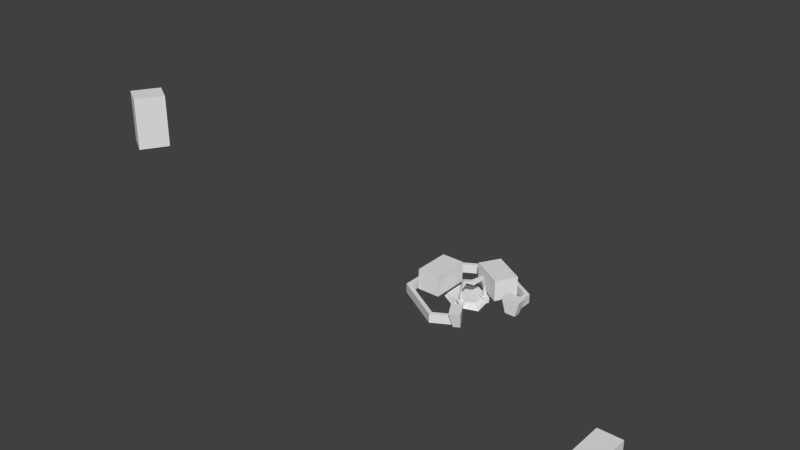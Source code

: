 # Source: AdventureObjects.blend  (saved by Blender 2.56.0; exported with 4.5.12 LTS)
import bpy
from mathutils import Matrix  # noqa: F401  (used for matrix-valued properties, if any)

bpy.ops.wm.read_factory_settings(use_empty=True)
scene = bpy.context.scene
scene.name = 'Scene'

# ---- collections
col_collection_8 = bpy.data.collections.new('Collection 8'); scene.collection.children.link(col_collection_8)

# ---- world
world_world = bpy.data.worlds.new('World'); scene.world = world_world
world_world.color = (0.05088, 0.05088, 0.05088)
world_world.use_sun_shadow = False
world_world.sun_shadow_jitter_overblur = 0.0
world_world.cycles.sampling_method = 'MANUAL'
world_world.cycles.sample_map_resolution = 256

# ---- meshes
me_cube = bpy.data.meshes.new('Cube')
me_cube.from_pydata([(1.0, 1.0, -1.0), (1.0, -1.0, -1.0), (-1.0, -1.0, -1.0), (-1.0, 1.0, -1.0), (1.0, 1.0, 1.281), (1.0, -1.0, 1.281), (-1.0, -1.0, 1.281), (-1.0, 1.0, 1.281)], [], [(0, 1, 2, 3), (4, 7, 6, 5), (0, 4, 5, 1), (1, 5, 6, 2), (2, 6, 7, 3), (4, 0, 3, 7)])
me_cube.use_remesh_preserve_volume = False
me_cube.use_remesh_preserve_attributes = False
me_cube.use_mirror_vertex_groups = False
me_cube.update()
me_hexcell = bpy.data.meshes.new('HexCell')
me_hexcell.from_pydata([(0.0, 1.0, 0.0), (0.0, 1.0, 0.1587), (-0.866, 0.5, 0.0), (-0.866, 0.5, 0.1587), (-0.866, -0.5, 0.0), (-0.866, -0.5, 0.1587), (8.742e-08, -1.0, 0.0), (8.742e-08, -1.0, 0.1587), (0.866, 0.5, 0.0), (0.866, 0.5, 0.1587), (0.8016, 0.4628, 0.1591), (-0.8016, 0.4628, 0.1591), (-0.8016, -0.4628, 0.1591), (1.825e-09, 0.9256, 0.1591), (8.275e-08, -0.9256, 0.1591), (-0.8016, 0.4628, 1.087e-06), (1.825e-09, 0.9256, 1.087e-06), (-0.8016, -0.4628, 1.087e-06), (8.275e-08, -0.9256, 1.087e-06), (0.8016, 0.4628, 1.087e-06), (0.3692, -0.6375, 8.73e-05), (0.4634, -0.8016, 8.73e-05), (0.3648, -0.8608, 8.73e-05), (0.2706, -0.6967, 8.73e-05), (0.3394, -0.5772, 0.2668), (0.5036, -0.8633, 0.2668), (0.3419, -0.9568, 0.2668), (0.1777, -0.6707, 0.2668), (0.07171, 0.812, 0.03084), (0.6351, 0.4876, 0.03084), (0.4341, 0.1385, 0.03084), (-0.1293, 0.4629, 0.03084), (0.07171, 0.812, 0.3997), (0.6351, 0.4876, 0.3997), (0.4341, 0.1385, 0.3997), (-0.1293, 0.4629, 0.3997), (-0.7475, 0.3214, 0.3997), (-0.7487, -0.3287, 0.3997), (-0.3459, -0.3294, 0.3997), (-0.3447, 0.3207, 0.3997), (-0.7475, 0.3214, 0.03084), (-0.7487, -0.3287, 0.03084), (-0.3459, -0.3294, 0.03084), (-0.3447, 0.3207, 0.03084), (0.003199, 0.3586, -3.266e-05), (0.3222, 0.1745, -3.266e-05), (0.3939, -0.2354, -3.266e-05), (0.003199, -0.3781, -3.266e-05), (-0.3158, -0.1939, -3.266e-05), (-0.3158, 0.1745, -3.266e-05), (0.003199, 0.2954, 0.07469), (0.2674, 0.1428, 0.07469), (0.2674, -0.1623, 0.07469), (0.003199, -0.3148, 0.07469), (-0.261, -0.1623, 0.07469), (-0.261, 0.1428, 0.07469), (0.003199, -0.009706, -3.266e-05), (0.003199, -0.009706, 0.07469), (0.4003, -0.6945, 0.1591), (0.4003, -0.6945, 1.087e-06), (0.4324, -0.7503, 0.1587), (0.4324, -0.7503, 0.0), (0.866, 0.0, 0.0), (0.866, 0.0, 0.1587), (0.8016, 0.0, 0.1591), (0.8016, 0.0, 1.087e-06), (0.9972, 0.1812, 0.2668), (0.6674, 0.1807, 0.2668), (0.6683, -0.006056, 0.2668), (0.9981, -0.005565, 0.2668), (0.9285, 0.1134, 8.729e-05), (0.7393, 0.1132, 8.729e-05), (0.7417, -0.001816, 8.729e-05), (0.9309, -0.001534, 8.729e-05), (0.06228, -0.2121, 0.1152), (0.1647, -0.2712, 0.1152), (0.1056, -0.3737, 0.1152), (0.003135, -0.3145, 0.1152), (0.06228, -0.2121, 0.0002432), (0.1647, -0.2712, 0.0002432), (0.1056, -0.3737, 0.0002432), (0.003135, -0.3145, 0.0002432), (0.09662, -0.3402, 0.1152), (0.03658, -0.3056, 0.1152), (0.07124, -0.2455, 0.1152), (0.1313, -0.2802, 0.1152), (0.0865, -0.3025, 0.3022), (0.09354, -0.2903, 0.3022), (0.08135, -0.2833, 0.3022), (0.07432, -0.2954, 0.3022), (0.1276, -0.2865, 0.4756), (0.0676, -0.2518, 0.4756), (0.0922, -0.2092, 0.4267), (0.1522, -0.2439, 0.4267), (0.1562, -0.09832, 0.4334), (0.1562, -0.09832, 0.3641), (0.2163, -0.133, 0.4334), (0.2163, -0.133, 0.3641), (0.2803, -0.02209, 0.4267), (0.2203, 0.01258, 0.4267), (0.2449, 0.05519, 0.4756), (0.3049, 0.02053, 0.4756), (0.286, 0.07117, 0.3022), (0.279, 0.05899, 0.3022), (0.2911, 0.05196, 0.3022), (0.2982, 0.06414, 0.3022), (0.3012, 0.01421, 0.1152), (0.2412, 0.04888, 0.1152), (0.2759, 0.1089, 0.1152), (0.3359, 0.07425, 0.1152), (0.2669, 0.1424, 0.0002432), (0.3694, 0.08321, 0.0002432), (0.3102, -0.01923, 0.0002432), (0.2078, 0.03992, 0.0002432), (0.2669, 0.1424, 0.1152), (0.3694, 0.08321, 0.1152), (0.3102, -0.01923, 0.1152), (0.2078, 0.03992, 0.1152), (4.038, -2.105, -0.0001356), (4.038, -2.753, -0.0001356), (3.636, -2.753, -0.0001356), (3.636, -2.105, -0.0001356), (4.038, -2.105, 0.4019), (4.038, -2.753, 0.4019), (3.636, -2.753, 0.4019), (3.636, -2.105, 0.4019)], [], [(1, 0, 2, 3), (4, 5, 3, 2), (6, 7, 5, 4), (0, 1, 9, 8), (5, 12, 11, 3), (1, 13, 10, 9), (7, 14, 12, 5), (3, 11, 13, 1), (11, 15, 16, 13), (14, 18, 17, 12), (13, 16, 19, 10), (12, 17, 15, 11), (22, 23, 20, 21), (24, 27, 26, 25), (20, 24, 25, 21), (21, 25, 26, 22), (22, 26, 27, 23), (23, 27, 24, 20), (30, 31, 28, 29), (32, 35, 34, 33), (28, 32, 33, 29), (29, 33, 34, 30), (30, 34, 35, 31), (31, 35, 32, 28), (40, 36, 39, 43), (41, 37, 36, 40), (42, 38, 37, 41), (43, 39, 38, 42), (39, 36, 37, 38), (41, 40, 43, 42), (56, 44, 45), (57, 51, 50), (56, 45, 46), (57, 52, 51), (56, 46, 47), (57, 53, 52), (56, 47, 48), (57, 54, 53), (56, 48, 49), (57, 55, 54), (56, 49, 44), (57, 50, 55), (44, 50, 51, 45), (47, 53, 54, 48), (48, 54, 55, 49), (49, 55, 50, 44), (59, 18, 14, 58), (7, 60, 58, 14), (6, 61, 60, 7), (9, 63, 62, 8), (10, 64, 63, 9), (19, 65, 64, 10), (70, 66, 69, 73), (71, 67, 66, 70), (72, 68, 67, 71), (73, 69, 68, 72), (69, 66, 67, 68), (71, 70, 73, 72), (78, 79, 80, 81), (74, 75, 79, 78), (75, 76, 80, 79), (76, 77, 81, 80), (77, 74, 78, 81), (46, 51, 52), (45, 51, 46), (46, 53, 47), (46, 52, 53), (76, 82, 83, 77), (77, 83, 84, 74), (74, 84, 85, 75), (75, 85, 82, 76), (85, 87, 86, 82), (84, 88, 87, 85), (83, 89, 88, 84), (82, 86, 89, 83), (86, 90, 91, 89), (89, 91, 92, 88), (88, 92, 93, 87), (87, 93, 90, 86), (93, 97, 96, 90), (92, 95, 97, 93), (91, 94, 95, 92), (90, 96, 94, 91), (101, 100, 94, 96), (100, 99, 95, 94), (99, 98, 97, 95), (98, 101, 96, 97), (104, 105, 101, 98), (103, 104, 98, 99), (102, 103, 99, 100), (105, 102, 100, 101), (109, 108, 102, 105), (108, 107, 103, 102), (107, 106, 104, 103), (106, 109, 105, 104), (116, 115, 109, 106), (117, 116, 106, 107), (114, 117, 107, 108), (115, 114, 108, 109), (114, 110, 113, 117), (115, 111, 110, 114), (116, 112, 111, 115), (117, 113, 112, 116), (113, 110, 111, 112), (120, 121, 118, 119), (122, 125, 124, 123), (118, 122, 123, 119), (119, 123, 124, 120), (120, 124, 125, 121), (121, 125, 122, 118)])
me_hexcell.use_remesh_preserve_volume = False
me_hexcell.use_remesh_preserve_attributes = False
me_hexcell.use_mirror_vertex_groups = False
me_hexcell.update()

# ---- objects
ob_cube = bpy.data.objects.new('Cube', me_cube)
ob_hexcell = bpy.data.objects.new('HexCell', me_hexcell)

# ---- transforms, parenting, visibility, modifiers, constraints
ob_cube.location = (-5.11, -2.044, 2.377)
ob_cube.rotation_euler = (0.0, 0.0, 1.031)
ob_cube.scale = (0.251, 0.2111, 0.3887)
ob_cube.empty_display_type = 'ARROWS'
ob_cube.lineart.crease_threshold = 0.0
ob_hexcell.location = (0.0, 0.0, 0.0)
ob_hexcell.empty_display_type = 'ARROWS'
ob_hexcell.lineart.crease_threshold = 0.0

# ---- collection membership
col_collection_8.objects.link(ob_cube)
col_collection_8.objects.link(ob_hexcell)

# ---- scene / render settings (as saved in the file)
scene.frame_start = 1; scene.frame_end = 250; scene.frame_set(8)
scene.render.engine = 'BLENDER_EEVEE_NEXT'
scene.render.image_settings.color_mode = 'RGB'
scene.render.image_settings.compression = 90
scene.render.resolution_percentage = 50
scene.render.dither_intensity = 0.0
scene.render.bake_margin = 2
scene.render.bake_bias = 0.0
scene.cycles.use_denoising = False
scene.cycles.samples = 10
scene.cycles.sampling_pattern = 'TABULATED_SOBOL'
scene.cycles.light_sampling_threshold = 0.0
scene.cycles.use_adaptive_sampling = False
scene.cycles.use_light_tree = False
scene.cycles.blur_glossy = 0.0
scene.cycles.volume_bounces = 1
scene.cycles.pixel_filter_type = 'GAUSSIAN'
scene.cycles.sample_clamp_indirect = 0.0
scene.view_settings.view_transform = 'Standard'
bpy.context.view_layer.update()

# ---- added for rendering (the .blend has no active camera and no usable light): camera, sun
cam_auto = bpy.data.cameras.new('AutoCamera')
cam_auto.lens = 50.0
cam_auto.sensor_width = 36.0
cam_auto.clip_end = 1000.0
ob_auto_camera = bpy.data.objects.new('AutoCamera', cam_auto)
scene.collection.objects.link(ob_auto_camera)
ob_auto_camera.location = (9.09205, -12.6159, 9.26352)
ob_auto_camera.rotation_euler = (1.09748, -7.21219e-08, 0.694738)
scene.camera = ob_auto_camera
light_auto_sun = bpy.data.lights.new('AutoSun', 'SUN')
light_auto_sun.energy = 3.0
light_auto_sun.angle = 0.0523599
ob_auto_sun = bpy.data.objects.new('AutoSun', light_auto_sun)
scene.collection.objects.link(ob_auto_sun)
ob_auto_sun.rotation_euler = (0.872665, 0.174533, 0.523599)
bpy.context.view_layer.update()
